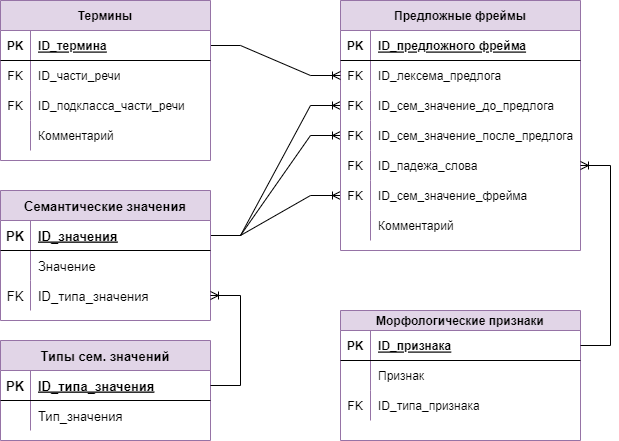

The diagram above was exported from draw.io. Its source (the exported page's mxGraphModel, read from the mxfile embedded in the PNG):
<mxGraphModel dx="2271" dy="1692" grid="1" gridSize="10" guides="1" tooltips="1" connect="1" arrows="1" fold="1" page="1" pageScale="1" pageWidth="1169" pageHeight="827" math="0" shadow="0">
  <root>
    <mxCell id="0" />
    <mxCell id="1" parent="0" />
    <mxCell id="ihm2fBMKL1uDlb-fayLi-19" value="" style="edgeStyle=entityRelationEdgeStyle;fontSize=12;html=1;endArrow=ERoneToMany;rounded=0;" parent="1" source="ihm2fBMKL1uDlb-fayLi-56" target="ihm2fBMKL1uDlb-fayLi-39" edge="1">
      <mxGeometry width="100" height="100" relative="1" as="geometry">
        <mxPoint x="220" y="85" as="sourcePoint" />
        <mxPoint x="413.9999999999998" y="385" as="targetPoint" />
      </mxGeometry>
    </mxCell>
    <mxCell id="ihm2fBMKL1uDlb-fayLi-20" value="" style="edgeStyle=entityRelationEdgeStyle;fontSize=12;html=1;endArrow=ERoneToMany;rounded=0;" parent="1" source="ihm2fBMKL1uDlb-fayLi-56" target="ihm2fBMKL1uDlb-fayLi-42" edge="1">
      <mxGeometry width="100" height="100" relative="1" as="geometry">
        <mxPoint x="220" y="85" as="sourcePoint" />
        <mxPoint x="413.9999999999998" y="445" as="targetPoint" />
      </mxGeometry>
    </mxCell>
    <mxCell id="ihm2fBMKL1uDlb-fayLi-21" value="" style="edgeStyle=entityRelationEdgeStyle;fontSize=12;html=1;endArrow=ERoneToMany;rounded=0;" parent="1" source="ihm2fBMKL1uDlb-fayLi-56" target="ihm2fBMKL1uDlb-fayLi-48" edge="1">
      <mxGeometry width="100" height="100" relative="1" as="geometry">
        <mxPoint x="220" y="85" as="sourcePoint" />
        <mxPoint x="413.9999999999998" y="505" as="targetPoint" />
      </mxGeometry>
    </mxCell>
    <mxCell id="ihm2fBMKL1uDlb-fayLi-32" value="Предложные фреймы" style="shape=table;startSize=30;container=1;collapsible=1;childLayout=tableLayout;fixedRows=1;rowLines=0;fontStyle=1;align=center;resizeLast=1;fillColor=#e1d5e7;strokeColor=#9673a6;" parent="1" vertex="1">
      <mxGeometry x="320" y="-30" width="240" height="250" as="geometry" />
    </mxCell>
    <mxCell id="ihm2fBMKL1uDlb-fayLi-33" value="" style="shape=tableRow;horizontal=0;startSize=0;swimlaneHead=0;swimlaneBody=0;fillColor=none;collapsible=0;dropTarget=0;points=[[0,0.5],[1,0.5]];portConstraint=eastwest;top=0;left=0;right=0;bottom=1;" parent="ihm2fBMKL1uDlb-fayLi-32" vertex="1">
      <mxGeometry y="30" width="240" height="30" as="geometry" />
    </mxCell>
    <mxCell id="ihm2fBMKL1uDlb-fayLi-34" value="PK" style="shape=partialRectangle;connectable=0;fillColor=none;top=0;left=0;bottom=0;right=0;fontStyle=1;overflow=hidden;" parent="ihm2fBMKL1uDlb-fayLi-33" vertex="1">
      <mxGeometry width="30" height="30" as="geometry">
        <mxRectangle width="30" height="30" as="alternateBounds" />
      </mxGeometry>
    </mxCell>
    <mxCell id="ihm2fBMKL1uDlb-fayLi-35" value="ID_предложного фрейма" style="shape=partialRectangle;connectable=0;fillColor=none;top=0;left=0;bottom=0;right=0;align=left;spacingLeft=6;fontStyle=5;overflow=hidden;" parent="ihm2fBMKL1uDlb-fayLi-33" vertex="1">
      <mxGeometry x="30" width="210" height="30" as="geometry">
        <mxRectangle width="210" height="30" as="alternateBounds" />
      </mxGeometry>
    </mxCell>
    <mxCell id="ihm2fBMKL1uDlb-fayLi-36" value="" style="shape=tableRow;horizontal=0;startSize=0;swimlaneHead=0;swimlaneBody=0;fillColor=none;collapsible=0;dropTarget=0;points=[[0,0.5],[1,0.5]];portConstraint=eastwest;top=0;left=0;right=0;bottom=0;" parent="ihm2fBMKL1uDlb-fayLi-32" vertex="1">
      <mxGeometry y="60" width="240" height="30" as="geometry" />
    </mxCell>
    <mxCell id="ihm2fBMKL1uDlb-fayLi-37" value="FK" style="shape=partialRectangle;connectable=0;fillColor=none;top=0;left=0;bottom=0;right=0;editable=1;overflow=hidden;" parent="ihm2fBMKL1uDlb-fayLi-36" vertex="1">
      <mxGeometry width="30" height="30" as="geometry">
        <mxRectangle width="30" height="30" as="alternateBounds" />
      </mxGeometry>
    </mxCell>
    <mxCell id="ihm2fBMKL1uDlb-fayLi-38" value="ID_лексема_предлога" style="shape=partialRectangle;connectable=0;fillColor=none;top=0;left=0;bottom=0;right=0;align=left;spacingLeft=6;overflow=hidden;" parent="ihm2fBMKL1uDlb-fayLi-36" vertex="1">
      <mxGeometry x="30" width="210" height="30" as="geometry">
        <mxRectangle width="210" height="30" as="alternateBounds" />
      </mxGeometry>
    </mxCell>
    <mxCell id="ihm2fBMKL1uDlb-fayLi-39" value="" style="shape=tableRow;horizontal=0;startSize=0;swimlaneHead=0;swimlaneBody=0;fillColor=none;collapsible=0;dropTarget=0;points=[[0,0.5],[1,0.5]];portConstraint=eastwest;top=0;left=0;right=0;bottom=0;" parent="ihm2fBMKL1uDlb-fayLi-32" vertex="1">
      <mxGeometry y="90" width="240" height="30" as="geometry" />
    </mxCell>
    <mxCell id="ihm2fBMKL1uDlb-fayLi-40" value="FK" style="shape=partialRectangle;connectable=0;fillColor=none;top=0;left=0;bottom=0;right=0;editable=1;overflow=hidden;" parent="ihm2fBMKL1uDlb-fayLi-39" vertex="1">
      <mxGeometry width="30" height="30" as="geometry">
        <mxRectangle width="30" height="30" as="alternateBounds" />
      </mxGeometry>
    </mxCell>
    <mxCell id="ihm2fBMKL1uDlb-fayLi-41" value="ID_сем_значение_до_предлога" style="shape=partialRectangle;connectable=0;fillColor=none;top=0;left=0;bottom=0;right=0;align=left;spacingLeft=6;overflow=hidden;" parent="ihm2fBMKL1uDlb-fayLi-39" vertex="1">
      <mxGeometry x="30" width="210" height="30" as="geometry">
        <mxRectangle width="210" height="30" as="alternateBounds" />
      </mxGeometry>
    </mxCell>
    <mxCell id="ihm2fBMKL1uDlb-fayLi-42" value="" style="shape=tableRow;horizontal=0;startSize=0;swimlaneHead=0;swimlaneBody=0;fillColor=none;collapsible=0;dropTarget=0;points=[[0,0.5],[1,0.5]];portConstraint=eastwest;top=0;left=0;right=0;bottom=0;" parent="ihm2fBMKL1uDlb-fayLi-32" vertex="1">
      <mxGeometry y="120" width="240" height="30" as="geometry" />
    </mxCell>
    <mxCell id="ihm2fBMKL1uDlb-fayLi-43" value="FK" style="shape=partialRectangle;connectable=0;fillColor=none;top=0;left=0;bottom=0;right=0;editable=1;overflow=hidden;" parent="ihm2fBMKL1uDlb-fayLi-42" vertex="1">
      <mxGeometry width="30" height="30" as="geometry">
        <mxRectangle width="30" height="30" as="alternateBounds" />
      </mxGeometry>
    </mxCell>
    <mxCell id="ihm2fBMKL1uDlb-fayLi-44" value="ID_сем_значение_после_предлога" style="shape=partialRectangle;connectable=0;fillColor=none;top=0;left=0;bottom=0;right=0;align=left;spacingLeft=6;overflow=hidden;" parent="ihm2fBMKL1uDlb-fayLi-42" vertex="1">
      <mxGeometry x="30" width="210" height="30" as="geometry">
        <mxRectangle width="210" height="30" as="alternateBounds" />
      </mxGeometry>
    </mxCell>
    <mxCell id="ihm2fBMKL1uDlb-fayLi-45" value="" style="shape=tableRow;horizontal=0;startSize=0;swimlaneHead=0;swimlaneBody=0;fillColor=none;collapsible=0;dropTarget=0;points=[[0,0.5],[1,0.5]];portConstraint=eastwest;top=0;left=0;right=0;bottom=0;" parent="ihm2fBMKL1uDlb-fayLi-32" vertex="1">
      <mxGeometry y="150" width="240" height="30" as="geometry" />
    </mxCell>
    <mxCell id="ihm2fBMKL1uDlb-fayLi-46" value="FK" style="shape=partialRectangle;connectable=0;fillColor=none;top=0;left=0;bottom=0;right=0;editable=1;overflow=hidden;" parent="ihm2fBMKL1uDlb-fayLi-45" vertex="1">
      <mxGeometry width="30" height="30" as="geometry">
        <mxRectangle width="30" height="30" as="alternateBounds" />
      </mxGeometry>
    </mxCell>
    <mxCell id="ihm2fBMKL1uDlb-fayLi-47" value="ID_падежа_слова" style="shape=partialRectangle;connectable=0;fillColor=none;top=0;left=0;bottom=0;right=0;align=left;spacingLeft=6;overflow=hidden;" parent="ihm2fBMKL1uDlb-fayLi-45" vertex="1">
      <mxGeometry x="30" width="210" height="30" as="geometry">
        <mxRectangle width="210" height="30" as="alternateBounds" />
      </mxGeometry>
    </mxCell>
    <mxCell id="ihm2fBMKL1uDlb-fayLi-48" value="" style="shape=tableRow;horizontal=0;startSize=0;swimlaneHead=0;swimlaneBody=0;fillColor=none;collapsible=0;dropTarget=0;points=[[0,0.5],[1,0.5]];portConstraint=eastwest;top=0;left=0;right=0;bottom=0;" parent="ihm2fBMKL1uDlb-fayLi-32" vertex="1">
      <mxGeometry y="180" width="240" height="30" as="geometry" />
    </mxCell>
    <mxCell id="ihm2fBMKL1uDlb-fayLi-49" value="FK" style="shape=partialRectangle;connectable=0;fillColor=none;top=0;left=0;bottom=0;right=0;editable=1;overflow=hidden;" parent="ihm2fBMKL1uDlb-fayLi-48" vertex="1">
      <mxGeometry width="30" height="30" as="geometry">
        <mxRectangle width="30" height="30" as="alternateBounds" />
      </mxGeometry>
    </mxCell>
    <mxCell id="ihm2fBMKL1uDlb-fayLi-50" value="ID_сем_значение_фрейма" style="shape=partialRectangle;connectable=0;fillColor=none;top=0;left=0;bottom=0;right=0;align=left;spacingLeft=6;overflow=hidden;" parent="ihm2fBMKL1uDlb-fayLi-48" vertex="1">
      <mxGeometry x="30" width="210" height="30" as="geometry">
        <mxRectangle width="210" height="30" as="alternateBounds" />
      </mxGeometry>
    </mxCell>
    <mxCell id="ihm2fBMKL1uDlb-fayLi-51" value="" style="shape=tableRow;horizontal=0;startSize=0;swimlaneHead=0;swimlaneBody=0;fillColor=none;collapsible=0;dropTarget=0;points=[[0,0.5],[1,0.5]];portConstraint=eastwest;top=0;left=0;right=0;bottom=0;" parent="ihm2fBMKL1uDlb-fayLi-32" vertex="1">
      <mxGeometry y="210" width="240" height="30" as="geometry" />
    </mxCell>
    <mxCell id="ihm2fBMKL1uDlb-fayLi-52" value="" style="shape=partialRectangle;connectable=0;fillColor=none;top=0;left=0;bottom=0;right=0;editable=1;overflow=hidden;" parent="ihm2fBMKL1uDlb-fayLi-51" vertex="1">
      <mxGeometry width="30" height="30" as="geometry">
        <mxRectangle width="30" height="30" as="alternateBounds" />
      </mxGeometry>
    </mxCell>
    <mxCell id="ihm2fBMKL1uDlb-fayLi-53" value="Комментарий" style="shape=partialRectangle;connectable=0;fillColor=none;top=0;left=0;bottom=0;right=0;align=left;spacingLeft=6;overflow=hidden;" parent="ihm2fBMKL1uDlb-fayLi-51" vertex="1">
      <mxGeometry x="30" width="210" height="30" as="geometry">
        <mxRectangle width="210" height="30" as="alternateBounds" />
      </mxGeometry>
    </mxCell>
    <mxCell id="ihm2fBMKL1uDlb-fayLi-55" value="Семантические значения" style="shape=table;startSize=30;container=1;collapsible=1;childLayout=tableLayout;fixedRows=1;rowLines=0;fontStyle=1;align=center;resizeLast=1;fillColor=#e1d5e7;strokeColor=#9673a6;fontSize=13;" parent="1" vertex="1">
      <mxGeometry x="-20" y="160" width="210" height="130" as="geometry" />
    </mxCell>
    <mxCell id="ihm2fBMKL1uDlb-fayLi-56" value="" style="shape=tableRow;horizontal=0;startSize=0;swimlaneHead=0;swimlaneBody=0;fillColor=none;collapsible=0;dropTarget=0;points=[[0,0.5],[1,0.5]];portConstraint=eastwest;top=0;left=0;right=0;bottom=1;fontSize=13;" parent="ihm2fBMKL1uDlb-fayLi-55" vertex="1">
      <mxGeometry y="30" width="210" height="30" as="geometry" />
    </mxCell>
    <mxCell id="ihm2fBMKL1uDlb-fayLi-57" value="PK" style="shape=partialRectangle;connectable=0;fillColor=none;top=0;left=0;bottom=0;right=0;fontStyle=1;overflow=hidden;fontSize=13;" parent="ihm2fBMKL1uDlb-fayLi-56" vertex="1">
      <mxGeometry width="30" height="30" as="geometry">
        <mxRectangle width="30" height="30" as="alternateBounds" />
      </mxGeometry>
    </mxCell>
    <mxCell id="ihm2fBMKL1uDlb-fayLi-58" value="ID_значения" style="shape=partialRectangle;connectable=0;fillColor=none;top=0;left=0;bottom=0;right=0;align=left;spacingLeft=6;fontStyle=5;overflow=hidden;fontSize=13;" parent="ihm2fBMKL1uDlb-fayLi-56" vertex="1">
      <mxGeometry x="30" width="180" height="30" as="geometry">
        <mxRectangle width="180" height="30" as="alternateBounds" />
      </mxGeometry>
    </mxCell>
    <mxCell id="ihm2fBMKL1uDlb-fayLi-59" value="" style="shape=tableRow;horizontal=0;startSize=0;swimlaneHead=0;swimlaneBody=0;fillColor=none;collapsible=0;dropTarget=0;points=[[0,0.5],[1,0.5]];portConstraint=eastwest;top=0;left=0;right=0;bottom=0;fontSize=13;" parent="ihm2fBMKL1uDlb-fayLi-55" vertex="1">
      <mxGeometry y="60" width="210" height="30" as="geometry" />
    </mxCell>
    <mxCell id="ihm2fBMKL1uDlb-fayLi-60" value="" style="shape=partialRectangle;connectable=0;fillColor=none;top=0;left=0;bottom=0;right=0;editable=1;overflow=hidden;fontSize=13;" parent="ihm2fBMKL1uDlb-fayLi-59" vertex="1">
      <mxGeometry width="30" height="30" as="geometry">
        <mxRectangle width="30" height="30" as="alternateBounds" />
      </mxGeometry>
    </mxCell>
    <mxCell id="ihm2fBMKL1uDlb-fayLi-61" value="Значение" style="shape=partialRectangle;connectable=0;fillColor=none;top=0;left=0;bottom=0;right=0;align=left;spacingLeft=6;overflow=hidden;fontSize=13;" parent="ihm2fBMKL1uDlb-fayLi-59" vertex="1">
      <mxGeometry x="30" width="180" height="30" as="geometry">
        <mxRectangle width="180" height="30" as="alternateBounds" />
      </mxGeometry>
    </mxCell>
    <mxCell id="ihm2fBMKL1uDlb-fayLi-62" value="" style="shape=tableRow;horizontal=0;startSize=0;swimlaneHead=0;swimlaneBody=0;fillColor=none;collapsible=0;dropTarget=0;points=[[0,0.5],[1,0.5]];portConstraint=eastwest;top=0;left=0;right=0;bottom=0;fontSize=13;" parent="ihm2fBMKL1uDlb-fayLi-55" vertex="1">
      <mxGeometry y="90" width="210" height="30" as="geometry" />
    </mxCell>
    <mxCell id="ihm2fBMKL1uDlb-fayLi-63" value="FK" style="shape=partialRectangle;connectable=0;fillColor=none;top=0;left=0;bottom=0;right=0;editable=1;overflow=hidden;fontSize=13;" parent="ihm2fBMKL1uDlb-fayLi-62" vertex="1">
      <mxGeometry width="30" height="30" as="geometry">
        <mxRectangle width="30" height="30" as="alternateBounds" />
      </mxGeometry>
    </mxCell>
    <mxCell id="ihm2fBMKL1uDlb-fayLi-64" value="ID_типа_значения" style="shape=partialRectangle;connectable=0;fillColor=none;top=0;left=0;bottom=0;right=0;align=left;spacingLeft=6;overflow=hidden;fontSize=13;" parent="ihm2fBMKL1uDlb-fayLi-62" vertex="1">
      <mxGeometry x="30" width="180" height="30" as="geometry">
        <mxRectangle width="180" height="30" as="alternateBounds" />
      </mxGeometry>
    </mxCell>
    <mxCell id="ihm2fBMKL1uDlb-fayLi-65" value="Типы сем. значений" style="shape=table;startSize=30;container=1;collapsible=1;childLayout=tableLayout;fixedRows=1;rowLines=0;fontStyle=1;align=center;resizeLast=1;fillColor=#e1d5e7;strokeColor=#9673a6;fontSize=13;" parent="1" vertex="1">
      <mxGeometry x="-20" y="310" width="210" height="100" as="geometry" />
    </mxCell>
    <mxCell id="ihm2fBMKL1uDlb-fayLi-66" value="" style="shape=tableRow;horizontal=0;startSize=0;swimlaneHead=0;swimlaneBody=0;fillColor=none;collapsible=0;dropTarget=0;points=[[0,0.5],[1,0.5]];portConstraint=eastwest;top=0;left=0;right=0;bottom=1;fontSize=13;" parent="ihm2fBMKL1uDlb-fayLi-65" vertex="1">
      <mxGeometry y="30" width="210" height="30" as="geometry" />
    </mxCell>
    <mxCell id="ihm2fBMKL1uDlb-fayLi-67" value="PK" style="shape=partialRectangle;connectable=0;fillColor=none;top=0;left=0;bottom=0;right=0;fontStyle=1;overflow=hidden;fontSize=13;" parent="ihm2fBMKL1uDlb-fayLi-66" vertex="1">
      <mxGeometry width="30" height="30" as="geometry">
        <mxRectangle width="30" height="30" as="alternateBounds" />
      </mxGeometry>
    </mxCell>
    <mxCell id="ihm2fBMKL1uDlb-fayLi-68" value="ID_типа_значения" style="shape=partialRectangle;connectable=0;fillColor=none;top=0;left=0;bottom=0;right=0;align=left;spacingLeft=6;fontStyle=5;overflow=hidden;fontSize=13;" parent="ihm2fBMKL1uDlb-fayLi-66" vertex="1">
      <mxGeometry x="30" width="180" height="30" as="geometry">
        <mxRectangle width="180" height="30" as="alternateBounds" />
      </mxGeometry>
    </mxCell>
    <mxCell id="ihm2fBMKL1uDlb-fayLi-69" value="" style="shape=tableRow;horizontal=0;startSize=0;swimlaneHead=0;swimlaneBody=0;fillColor=none;collapsible=0;dropTarget=0;points=[[0,0.5],[1,0.5]];portConstraint=eastwest;top=0;left=0;right=0;bottom=0;fontSize=13;" parent="ihm2fBMKL1uDlb-fayLi-65" vertex="1">
      <mxGeometry y="60" width="210" height="30" as="geometry" />
    </mxCell>
    <mxCell id="ihm2fBMKL1uDlb-fayLi-70" value="" style="shape=partialRectangle;connectable=0;fillColor=none;top=0;left=0;bottom=0;right=0;editable=1;overflow=hidden;fontSize=13;" parent="ihm2fBMKL1uDlb-fayLi-69" vertex="1">
      <mxGeometry width="30" height="30" as="geometry">
        <mxRectangle width="30" height="30" as="alternateBounds" />
      </mxGeometry>
    </mxCell>
    <mxCell id="ihm2fBMKL1uDlb-fayLi-71" value="Тип_значения" style="shape=partialRectangle;connectable=0;fillColor=none;top=0;left=0;bottom=0;right=0;align=left;spacingLeft=6;overflow=hidden;fontSize=13;" parent="ihm2fBMKL1uDlb-fayLi-69" vertex="1">
      <mxGeometry x="30" width="180" height="30" as="geometry">
        <mxRectangle width="180" height="30" as="alternateBounds" />
      </mxGeometry>
    </mxCell>
    <mxCell id="ihm2fBMKL1uDlb-fayLi-72" value="" style="edgeStyle=entityRelationEdgeStyle;fontSize=13;html=1;endArrow=ERoneToMany;rounded=0;" parent="1" source="ihm2fBMKL1uDlb-fayLi-66" target="ihm2fBMKL1uDlb-fayLi-62" edge="1">
      <mxGeometry width="100" height="100" relative="1" as="geometry">
        <mxPoint x="280" y="555" as="sourcePoint" />
        <mxPoint x="380" y="455" as="targetPoint" />
      </mxGeometry>
    </mxCell>
    <mxCell id="ihm2fBMKL1uDlb-fayLi-83" value="Морфологические признаки" style="shape=table;startSize=20;container=1;collapsible=1;childLayout=tableLayout;fixedRows=1;rowLines=0;fontStyle=1;align=center;resizeLast=1;fillColor=#e1d5e7;strokeColor=#9673a6;" parent="1" vertex="1">
      <mxGeometry x="320" y="280" width="240" height="130" as="geometry" />
    </mxCell>
    <mxCell id="ihm2fBMKL1uDlb-fayLi-84" value="" style="shape=tableRow;horizontal=0;startSize=0;swimlaneHead=0;swimlaneBody=0;fillColor=none;collapsible=0;dropTarget=0;points=[[0,0.5],[1,0.5]];portConstraint=eastwest;top=0;left=0;right=0;bottom=1;" parent="ihm2fBMKL1uDlb-fayLi-83" vertex="1">
      <mxGeometry y="20" width="240" height="30" as="geometry" />
    </mxCell>
    <mxCell id="ihm2fBMKL1uDlb-fayLi-85" value="PK" style="shape=partialRectangle;connectable=0;fillColor=none;top=0;left=0;bottom=0;right=0;fontStyle=1;overflow=hidden;" parent="ihm2fBMKL1uDlb-fayLi-84" vertex="1">
      <mxGeometry width="30" height="30" as="geometry">
        <mxRectangle width="30" height="30" as="alternateBounds" />
      </mxGeometry>
    </mxCell>
    <mxCell id="ihm2fBMKL1uDlb-fayLi-86" value="ID_признака" style="shape=partialRectangle;connectable=0;fillColor=none;top=0;left=0;bottom=0;right=0;align=left;spacingLeft=6;fontStyle=5;overflow=hidden;" parent="ihm2fBMKL1uDlb-fayLi-84" vertex="1">
      <mxGeometry x="30" width="210" height="30" as="geometry">
        <mxRectangle width="210" height="30" as="alternateBounds" />
      </mxGeometry>
    </mxCell>
    <mxCell id="ihm2fBMKL1uDlb-fayLi-87" value="" style="shape=tableRow;horizontal=0;startSize=0;swimlaneHead=0;swimlaneBody=0;fillColor=none;collapsible=0;dropTarget=0;points=[[0,0.5],[1,0.5]];portConstraint=eastwest;top=0;left=0;right=0;bottom=0;" parent="ihm2fBMKL1uDlb-fayLi-83" vertex="1">
      <mxGeometry y="50" width="240" height="30" as="geometry" />
    </mxCell>
    <mxCell id="ihm2fBMKL1uDlb-fayLi-88" value="" style="shape=partialRectangle;connectable=0;fillColor=none;top=0;left=0;bottom=0;right=0;editable=1;overflow=hidden;" parent="ihm2fBMKL1uDlb-fayLi-87" vertex="1">
      <mxGeometry width="30" height="30" as="geometry">
        <mxRectangle width="30" height="30" as="alternateBounds" />
      </mxGeometry>
    </mxCell>
    <mxCell id="ihm2fBMKL1uDlb-fayLi-89" value="Признак" style="shape=partialRectangle;connectable=0;fillColor=none;top=0;left=0;bottom=0;right=0;align=left;spacingLeft=6;overflow=hidden;" parent="ihm2fBMKL1uDlb-fayLi-87" vertex="1">
      <mxGeometry x="30" width="210" height="30" as="geometry">
        <mxRectangle width="210" height="30" as="alternateBounds" />
      </mxGeometry>
    </mxCell>
    <mxCell id="ihm2fBMKL1uDlb-fayLi-90" value="" style="shape=tableRow;horizontal=0;startSize=0;swimlaneHead=0;swimlaneBody=0;fillColor=none;collapsible=0;dropTarget=0;points=[[0,0.5],[1,0.5]];portConstraint=eastwest;top=0;left=0;right=0;bottom=0;" parent="ihm2fBMKL1uDlb-fayLi-83" vertex="1">
      <mxGeometry y="80" width="240" height="30" as="geometry" />
    </mxCell>
    <mxCell id="ihm2fBMKL1uDlb-fayLi-91" value="FK" style="shape=partialRectangle;connectable=0;fillColor=none;top=0;left=0;bottom=0;right=0;editable=1;overflow=hidden;" parent="ihm2fBMKL1uDlb-fayLi-90" vertex="1">
      <mxGeometry width="30" height="30" as="geometry">
        <mxRectangle width="30" height="30" as="alternateBounds" />
      </mxGeometry>
    </mxCell>
    <mxCell id="ihm2fBMKL1uDlb-fayLi-92" value="ID_типа_признака" style="shape=partialRectangle;connectable=0;fillColor=none;top=0;left=0;bottom=0;right=0;align=left;spacingLeft=6;overflow=hidden;" parent="ihm2fBMKL1uDlb-fayLi-90" vertex="1">
      <mxGeometry x="30" width="210" height="30" as="geometry">
        <mxRectangle width="210" height="30" as="alternateBounds" />
      </mxGeometry>
    </mxCell>
    <mxCell id="ihm2fBMKL1uDlb-fayLi-94" value="" style="edgeStyle=entityRelationEdgeStyle;fontSize=12;html=1;endArrow=ERoneToMany;rounded=0;" parent="1" source="QjPnyr_qWqorIhJ1pAPQ-2" target="ihm2fBMKL1uDlb-fayLi-36" edge="1">
      <mxGeometry width="100" height="100" relative="1" as="geometry">
        <mxPoint x="190" y="15" as="sourcePoint" />
        <mxPoint x="680" y="160" as="targetPoint" />
      </mxGeometry>
    </mxCell>
    <mxCell id="ihm2fBMKL1uDlb-fayLi-95" value="" style="edgeStyle=entityRelationEdgeStyle;fontSize=12;html=1;endArrow=ERoneToMany;rounded=0;" parent="1" source="ihm2fBMKL1uDlb-fayLi-84" target="ihm2fBMKL1uDlb-fayLi-45" edge="1">
      <mxGeometry width="100" height="100" relative="1" as="geometry">
        <mxPoint x="370" y="330" as="sourcePoint" />
        <mxPoint x="470" y="230" as="targetPoint" />
      </mxGeometry>
    </mxCell>
    <mxCell id="QjPnyr_qWqorIhJ1pAPQ-1" value="Термины" style="shape=table;startSize=30;container=1;collapsible=1;childLayout=tableLayout;fixedRows=1;rowLines=0;fontStyle=1;align=center;resizeLast=1;fillColor=#e1d5e7;strokeColor=#9673a6;" vertex="1" parent="1">
      <mxGeometry x="-20" y="-30" width="210" height="160" as="geometry" />
    </mxCell>
    <mxCell id="QjPnyr_qWqorIhJ1pAPQ-2" value="" style="shape=tableRow;horizontal=0;startSize=0;swimlaneHead=0;swimlaneBody=0;fillColor=none;collapsible=0;dropTarget=0;points=[[0,0.5],[1,0.5]];portConstraint=eastwest;top=0;left=0;right=0;bottom=1;" vertex="1" parent="QjPnyr_qWqorIhJ1pAPQ-1">
      <mxGeometry y="30" width="210" height="30" as="geometry" />
    </mxCell>
    <mxCell id="QjPnyr_qWqorIhJ1pAPQ-3" value="PK" style="shape=partialRectangle;connectable=0;fillColor=none;top=0;left=0;bottom=0;right=0;fontStyle=1;overflow=hidden;" vertex="1" parent="QjPnyr_qWqorIhJ1pAPQ-2">
      <mxGeometry width="30" height="30" as="geometry">
        <mxRectangle width="30" height="30" as="alternateBounds" />
      </mxGeometry>
    </mxCell>
    <mxCell id="QjPnyr_qWqorIhJ1pAPQ-4" value="ID_термина" style="shape=partialRectangle;connectable=0;fillColor=none;top=0;left=0;bottom=0;right=0;align=left;spacingLeft=6;fontStyle=5;overflow=hidden;" vertex="1" parent="QjPnyr_qWqorIhJ1pAPQ-2">
      <mxGeometry x="30" width="180" height="30" as="geometry">
        <mxRectangle width="180" height="30" as="alternateBounds" />
      </mxGeometry>
    </mxCell>
    <mxCell id="QjPnyr_qWqorIhJ1pAPQ-5" value="" style="shape=tableRow;horizontal=0;startSize=0;swimlaneHead=0;swimlaneBody=0;fillColor=none;collapsible=0;dropTarget=0;points=[[0,0.5],[1,0.5]];portConstraint=eastwest;top=0;left=0;right=0;bottom=0;" vertex="1" parent="QjPnyr_qWqorIhJ1pAPQ-1">
      <mxGeometry y="60" width="210" height="30" as="geometry" />
    </mxCell>
    <mxCell id="QjPnyr_qWqorIhJ1pAPQ-6" value="FK" style="shape=partialRectangle;connectable=0;fillColor=none;top=0;left=0;bottom=0;right=0;editable=1;overflow=hidden;" vertex="1" parent="QjPnyr_qWqorIhJ1pAPQ-5">
      <mxGeometry width="30" height="30" as="geometry">
        <mxRectangle width="30" height="30" as="alternateBounds" />
      </mxGeometry>
    </mxCell>
    <mxCell id="QjPnyr_qWqorIhJ1pAPQ-7" value="ID_части_речи" style="shape=partialRectangle;connectable=0;fillColor=none;top=0;left=0;bottom=0;right=0;align=left;spacingLeft=6;overflow=hidden;" vertex="1" parent="QjPnyr_qWqorIhJ1pAPQ-5">
      <mxGeometry x="30" width="180" height="30" as="geometry">
        <mxRectangle width="180" height="30" as="alternateBounds" />
      </mxGeometry>
    </mxCell>
    <mxCell id="QjPnyr_qWqorIhJ1pAPQ-8" value="" style="shape=tableRow;horizontal=0;startSize=0;swimlaneHead=0;swimlaneBody=0;fillColor=none;collapsible=0;dropTarget=0;points=[[0,0.5],[1,0.5]];portConstraint=eastwest;top=0;left=0;right=0;bottom=0;" vertex="1" parent="QjPnyr_qWqorIhJ1pAPQ-1">
      <mxGeometry y="90" width="210" height="30" as="geometry" />
    </mxCell>
    <mxCell id="QjPnyr_qWqorIhJ1pAPQ-9" value="FK" style="shape=partialRectangle;connectable=0;fillColor=none;top=0;left=0;bottom=0;right=0;editable=1;overflow=hidden;" vertex="1" parent="QjPnyr_qWqorIhJ1pAPQ-8">
      <mxGeometry width="30" height="30" as="geometry">
        <mxRectangle width="30" height="30" as="alternateBounds" />
      </mxGeometry>
    </mxCell>
    <mxCell id="QjPnyr_qWqorIhJ1pAPQ-10" value="ID_подкласса_части_речи" style="shape=partialRectangle;connectable=0;fillColor=none;top=0;left=0;bottom=0;right=0;align=left;spacingLeft=6;overflow=hidden;" vertex="1" parent="QjPnyr_qWqorIhJ1pAPQ-8">
      <mxGeometry x="30" width="180" height="30" as="geometry">
        <mxRectangle width="180" height="30" as="alternateBounds" />
      </mxGeometry>
    </mxCell>
    <mxCell id="QjPnyr_qWqorIhJ1pAPQ-11" value="" style="shape=tableRow;horizontal=0;startSize=0;swimlaneHead=0;swimlaneBody=0;fillColor=none;collapsible=0;dropTarget=0;points=[[0,0.5],[1,0.5]];portConstraint=eastwest;top=0;left=0;right=0;bottom=0;" vertex="1" parent="QjPnyr_qWqorIhJ1pAPQ-1">
      <mxGeometry y="120" width="210" height="30" as="geometry" />
    </mxCell>
    <mxCell id="QjPnyr_qWqorIhJ1pAPQ-12" value="" style="shape=partialRectangle;connectable=0;fillColor=none;top=0;left=0;bottom=0;right=0;editable=1;overflow=hidden;" vertex="1" parent="QjPnyr_qWqorIhJ1pAPQ-11">
      <mxGeometry width="30" height="30" as="geometry">
        <mxRectangle width="30" height="30" as="alternateBounds" />
      </mxGeometry>
    </mxCell>
    <mxCell id="QjPnyr_qWqorIhJ1pAPQ-13" value="Комментарий" style="shape=partialRectangle;connectable=0;fillColor=none;top=0;left=0;bottom=0;right=0;align=left;spacingLeft=6;overflow=hidden;" vertex="1" parent="QjPnyr_qWqorIhJ1pAPQ-11">
      <mxGeometry x="30" width="180" height="30" as="geometry">
        <mxRectangle width="180" height="30" as="alternateBounds" />
      </mxGeometry>
    </mxCell>
  </root>
</mxGraphModel>